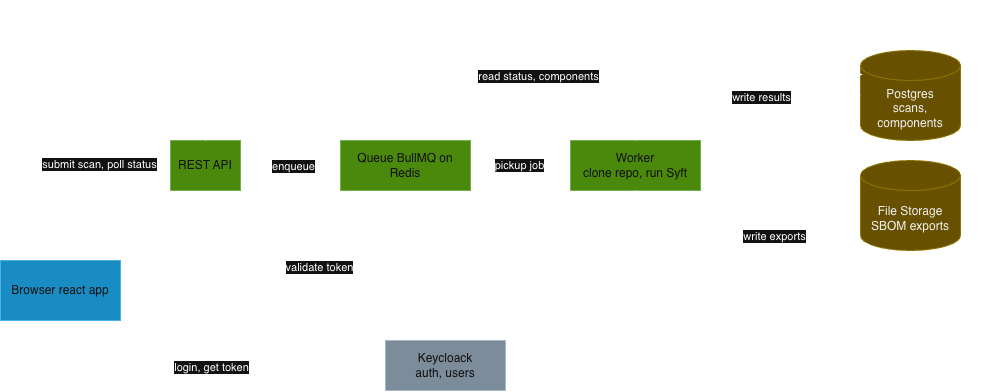

The diagram above was exported from draw.io. Its source (the exported page's mxGraphModel, read from the mxfile embedded in the PNG):
<mxGraphModel dx="1302" dy="850" grid="1" gridSize="10" guides="1" tooltips="1" connect="1" arrows="1" fold="1" page="1" pageScale="1" pageWidth="850" pageHeight="1100" math="0" shadow="0">
  <root>
    <mxCell id="0" />
    <mxCell id="1" parent="0" />
    <mxCell id="EzB8y9EJk8luM3kyptl2-10" parent="1" style="rounded=0;whiteSpace=wrap;html=1;dashed=1;fillColor=none;" value="" vertex="1">
      <mxGeometry height="220" width="600" x="160" y="330" as="geometry" />
    </mxCell>
    <mxCell id="EzB8y9EJk8luM3kyptl2-16" edge="1" parent="1" source="EzB8y9EJk8luM3kyptl2-1" style="edgeStyle=orthogonalEdgeStyle;rounded=0;orthogonalLoop=1;jettySize=auto;html=1;entryX=0;entryY=0.5;entryDx=0;entryDy=0;exitX=0.5;exitY=0;exitDx=0;exitDy=0;" target="EzB8y9EJk8luM3kyptl2-2">
      <mxGeometry relative="1" as="geometry" />
    </mxCell>
    <mxCell id="EzB8y9EJk8luM3kyptl2-17" connectable="0" parent="EzB8y9EJk8luM3kyptl2-16" style="edgeLabel;html=1;align=center;verticalAlign=middle;resizable=0;points=[];" value="submit scan, poll status" vertex="1">
      <mxGeometry relative="1" x="0.2976" y="2" as="geometry">
        <mxPoint as="offset" />
      </mxGeometry>
    </mxCell>
    <mxCell id="EzB8y9EJk8luM3kyptl2-33" edge="1" parent="1" source="EzB8y9EJk8luM3kyptl2-1" style="edgeStyle=orthogonalEdgeStyle;rounded=0;orthogonalLoop=1;jettySize=auto;html=1;entryX=0;entryY=0.5;entryDx=0;entryDy=0;exitX=0.5;exitY=1;exitDx=0;exitDy=0;dashed=1;" target="EzB8y9EJk8luM3kyptl2-5">
      <mxGeometry relative="1" as="geometry" />
    </mxCell>
    <mxCell id="EzB8y9EJk8luM3kyptl2-34" connectable="0" parent="EzB8y9EJk8luM3kyptl2-33" style="edgeLabel;html=1;align=center;verticalAlign=middle;resizable=0;points=[];" value="login, get token" vertex="1">
      <mxGeometry relative="1" x="0.0541" y="-1" as="geometry">
        <mxPoint as="offset" />
      </mxGeometry>
    </mxCell>
    <mxCell id="EzB8y9EJk8luM3kyptl2-1" parent="1" style="whiteSpace=wrap;html=1;fillColor=#1ba1e2;fontColor=#ffffff;strokeColor=#006EAF;" value="Browser react app" vertex="1">
      <mxGeometry height="60" width="120" x="40" y="590" as="geometry" />
    </mxCell>
    <mxCell id="EzB8y9EJk8luM3kyptl2-18" edge="1" parent="1" source="EzB8y9EJk8luM3kyptl2-2" style="edgeStyle=orthogonalEdgeStyle;rounded=0;orthogonalLoop=1;jettySize=auto;html=1;entryX=0;entryY=0.5;entryDx=0;entryDy=0;" target="EzB8y9EJk8luM3kyptl2-3">
      <mxGeometry relative="1" as="geometry" />
    </mxCell>
    <mxCell id="EzB8y9EJk8luM3kyptl2-19" connectable="0" parent="EzB8y9EJk8luM3kyptl2-18" style="edgeLabel;html=1;align=center;verticalAlign=middle;resizable=0;points=[];" value="enqueue" vertex="1">
      <mxGeometry relative="1" x="0.0333" as="geometry">
        <mxPoint as="offset" />
      </mxGeometry>
    </mxCell>
    <mxCell id="EzB8y9EJk8luM3kyptl2-35" edge="1" parent="1" source="EzB8y9EJk8luM3kyptl2-2" style="edgeStyle=orthogonalEdgeStyle;rounded=0;orthogonalLoop=1;jettySize=auto;html=1;exitX=0.5;exitY=1;exitDx=0;exitDy=0;entryX=0.5;entryY=0;entryDx=0;entryDy=0;shadow=0;dashed=1;" target="EzB8y9EJk8luM3kyptl2-5">
      <mxGeometry relative="1" as="geometry" />
    </mxCell>
    <mxCell id="EzB8y9EJk8luM3kyptl2-39" connectable="0" parent="EzB8y9EJk8luM3kyptl2-35" style="edgeLabel;html=1;align=center;verticalAlign=middle;resizable=0;points=[];" value="validate token" vertex="1">
      <mxGeometry relative="1" x="-0.0359" y="-1" as="geometry">
        <mxPoint as="offset" />
      </mxGeometry>
    </mxCell>
    <mxCell id="EzB8y9EJk8luM3kyptl2-2" parent="1" style="whiteSpace=wrap;html=1;fillColor=#60a917;fontColor=#ffffff;strokeColor=#2D7600;" value="REST API" vertex="1">
      <mxGeometry height="50" width="70" x="210" y="470" as="geometry" />
    </mxCell>
    <mxCell id="EzB8y9EJk8luM3kyptl2-20" edge="1" parent="1" source="EzB8y9EJk8luM3kyptl2-3" style="edgeStyle=orthogonalEdgeStyle;rounded=0;orthogonalLoop=1;jettySize=auto;html=1;" target="EzB8y9EJk8luM3kyptl2-4">
      <mxGeometry relative="1" as="geometry" />
    </mxCell>
    <mxCell id="EzB8y9EJk8luM3kyptl2-23" connectable="0" parent="EzB8y9EJk8luM3kyptl2-20" style="edgeLabel;html=1;align=center;verticalAlign=middle;resizable=0;points=[];" value="pickup job" vertex="1">
      <mxGeometry relative="1" x="-0.04" y="1" as="geometry">
        <mxPoint as="offset" />
      </mxGeometry>
    </mxCell>
    <mxCell id="EzB8y9EJk8luM3kyptl2-3" parent="1" style="whiteSpace=wrap;html=1;fillColor=#60a917;fontColor=#ffffff;strokeColor=#2D7600;" value="Queue BullMQ on Redis" vertex="1">
      <mxGeometry height="50" width="130" x="380" y="470" as="geometry" />
    </mxCell>
    <mxCell id="EzB8y9EJk8luM3kyptl2-4" parent="1" style="whiteSpace=wrap;html=1;fillColor=#60a917;fontColor=#ffffff;strokeColor=#2D7600;" value="Worker&lt;div&gt;clone repo, run Syft&lt;/div&gt;" vertex="1">
      <mxGeometry height="50" width="130" x="610" y="470" as="geometry" />
    </mxCell>
    <mxCell id="EzB8y9EJk8luM3kyptl2-5" parent="1" style="whiteSpace=wrap;html=1;fillColor=#647687;fontColor=#ffffff;strokeColor=#314354;" value="Keycloack&lt;div&gt;auth, users&lt;/div&gt;" vertex="1">
      <mxGeometry height="50" width="120" x="425" y="670" as="geometry" />
    </mxCell>
    <mxCell id="EzB8y9EJk8luM3kyptl2-6" parent="1" style="shape=cylinder3;whiteSpace=wrap;html=1;boundedLbl=1;backgroundOutline=1;size=15;fillColor=#e3c800;fontColor=#000000;strokeColor=#B09500;" value="Postgres&lt;br&gt;scans, components" vertex="1">
      <mxGeometry height="90" width="100" x="900" y="380" as="geometry" />
    </mxCell>
    <mxCell id="EzB8y9EJk8luM3kyptl2-8" parent="1" style="shape=cylinder3;whiteSpace=wrap;html=1;boundedLbl=1;backgroundOutline=1;size=15;fillColor=#e3c800;fontColor=#000000;strokeColor=#B09500;" value="File Storage&lt;br&gt;SBOM exports" vertex="1">
      <mxGeometry height="90" width="100" x="900" y="490" as="geometry" />
    </mxCell>
    <mxCell id="EzB8y9EJk8luM3kyptl2-11" parent="1" style="text;html=1;whiteSpace=wrap;strokeColor=none;fillColor=none;align=center;verticalAlign=middle;rounded=0;" value="Backend (Node)" vertex="1">
      <mxGeometry height="30" width="130" x="400" y="330" as="geometry" />
    </mxCell>
    <mxCell id="EzB8y9EJk8luM3kyptl2-24" edge="1" parent="1" source="EzB8y9EJk8luM3kyptl2-4" style="edgeStyle=orthogonalEdgeStyle;rounded=0;orthogonalLoop=1;jettySize=auto;html=1;exitX=0.5;exitY=0;exitDx=0;exitDy=0;entryX=0;entryY=0.5;entryDx=0;entryDy=0;entryPerimeter=0;" target="EzB8y9EJk8luM3kyptl2-6">
      <mxGeometry relative="1" as="geometry" />
    </mxCell>
    <mxCell id="EzB8y9EJk8luM3kyptl2-25" connectable="0" parent="EzB8y9EJk8luM3kyptl2-24" style="edgeLabel;html=1;align=center;verticalAlign=middle;resizable=0;points=[];" value="write results" vertex="1">
      <mxGeometry relative="1" x="0.2556" y="-1" as="geometry">
        <mxPoint as="offset" />
      </mxGeometry>
    </mxCell>
    <mxCell id="EzB8y9EJk8luM3kyptl2-26" edge="1" parent="1" source="EzB8y9EJk8luM3kyptl2-4" style="edgeStyle=orthogonalEdgeStyle;rounded=0;orthogonalLoop=1;jettySize=auto;html=1;exitX=0.5;exitY=1;exitDx=0;exitDy=0;entryX=0;entryY=1;entryDx=0;entryDy=-15;entryPerimeter=0;" target="EzB8y9EJk8luM3kyptl2-8">
      <mxGeometry relative="1" as="geometry" />
    </mxCell>
    <mxCell id="EzB8y9EJk8luM3kyptl2-27" connectable="0" parent="EzB8y9EJk8luM3kyptl2-26" style="edgeLabel;html=1;align=center;verticalAlign=middle;resizable=0;points=[];" value="write exports" vertex="1">
      <mxGeometry relative="1" x="0.3556" as="geometry">
        <mxPoint as="offset" />
      </mxGeometry>
    </mxCell>
    <mxCell id="EzB8y9EJk8luM3kyptl2-28" edge="1" parent="1" source="EzB8y9EJk8luM3kyptl2-2" style="edgeStyle=orthogonalEdgeStyle;rounded=0;orthogonalLoop=1;jettySize=auto;html=1;exitX=0.5;exitY=0;exitDx=0;exitDy=0;entryX=0.02;entryY=0.267;entryDx=0;entryDy=0;entryPerimeter=0;" target="EzB8y9EJk8luM3kyptl2-6">
      <mxGeometry relative="1" as="geometry" />
    </mxCell>
    <mxCell id="EzB8y9EJk8luM3kyptl2-30" connectable="0" parent="EzB8y9EJk8luM3kyptl2-28" style="edgeLabel;html=1;align=center;verticalAlign=middle;resizable=0;points=[];" value="read status, components" vertex="1">
      <mxGeometry relative="1" x="0.105" y="-1" as="geometry">
        <mxPoint as="offset" />
      </mxGeometry>
    </mxCell>
    <mxCell id="EzB8y9EJk8luM3kyptl2-31" parent="1" style="rounded=0;whiteSpace=wrap;html=1;dashed=1;fillColor=none;" value="" vertex="1">
      <mxGeometry height="259" width="150" x="875" y="350" as="geometry" />
    </mxCell>
    <mxCell id="EzB8y9EJk8luM3kyptl2-32" parent="1" style="text;html=1;whiteSpace=wrap;strokeColor=none;fillColor=none;align=center;verticalAlign=middle;rounded=0;" value="Data" vertex="1">
      <mxGeometry height="30" width="130" x="883" y="350" as="geometry" />
    </mxCell>
  </root>
</mxGraphModel>